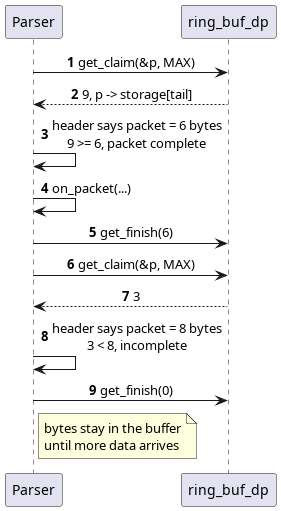

The diagram above was rendered by PlantUML. Its source (embedded in the PNG):
@startuml
skinparam shadowing false
skinparam sequenceMessageAlign center
autonumber

participant "Parser" as P
participant "ring_buf_dp" as R

P -> R : get_claim(&p, MAX)
R --> P : 9, p -> storage[tail]
P -> P : header says packet = 6 bytes\n9 >= 6, packet complete
P -> P : on_packet(...)
P -> R : get_finish(6)

P -> R : get_claim(&p, MAX)
R --> P : 3
P -> P : header says packet = 8 bytes\n3 < 8, incomplete
P -> R : get_finish(0)
note right of P : bytes stay in the buffer\nuntil more data arrives
@enduml